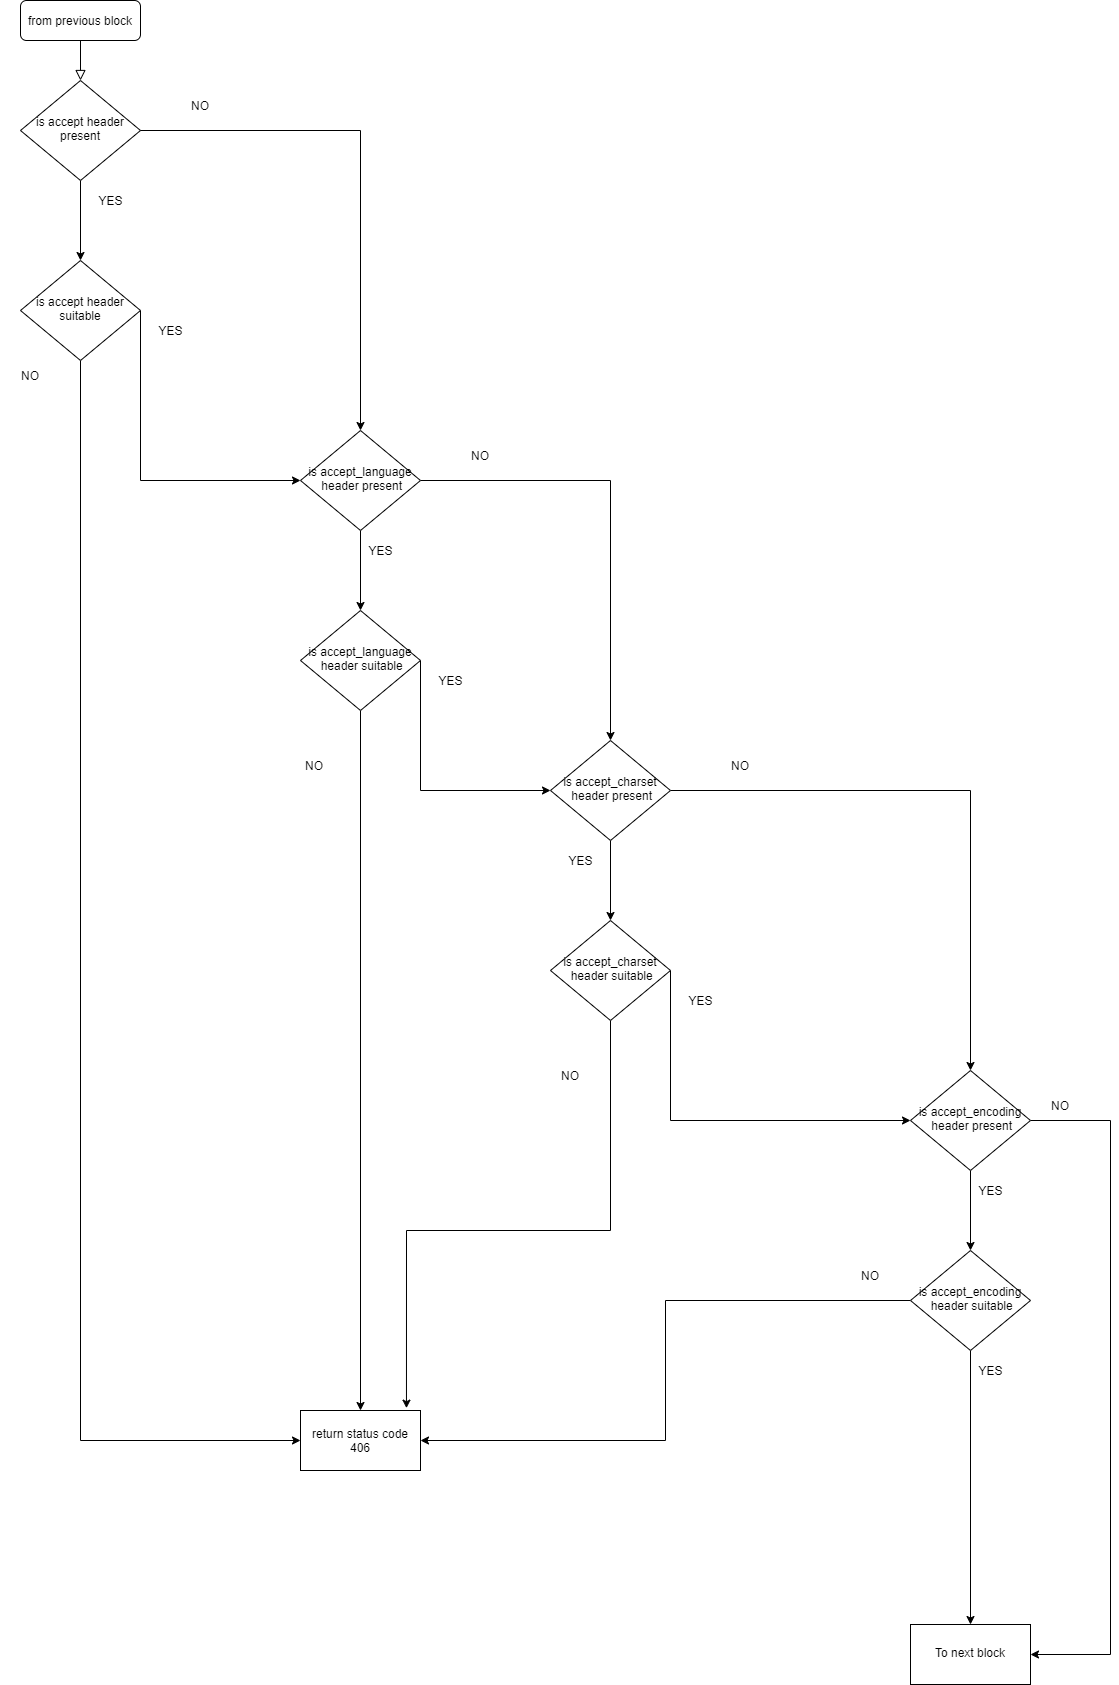

The diagram above was exported from draw.io. Its source (the exported page's mxGraphModel, read from the mxfile embedded in the PNG):
<mxGraphModel dx="1022" dy="379" grid="1" gridSize="10" guides="1" tooltips="1" connect="1" arrows="1" fold="1" page="1" pageScale="1" pageWidth="827" pageHeight="1169" math="0" shadow="0">
  <root>
    <mxCell id="WIyWlLk6GJQsqaUBKTNV-0" />
    <mxCell id="WIyWlLk6GJQsqaUBKTNV-1" parent="WIyWlLk6GJQsqaUBKTNV-0" />
    <mxCell id="WIyWlLk6GJQsqaUBKTNV-2" value="" style="rounded=0;html=1;jettySize=auto;orthogonalLoop=1;fontSize=11;endArrow=block;endFill=0;endSize=8;strokeWidth=1;shadow=0;labelBackgroundColor=none;edgeStyle=orthogonalEdgeStyle;" parent="WIyWlLk6GJQsqaUBKTNV-1" source="WIyWlLk6GJQsqaUBKTNV-3" target="WIyWlLk6GJQsqaUBKTNV-6" edge="1">
      <mxGeometry relative="1" as="geometry" />
    </mxCell>
    <mxCell id="WIyWlLk6GJQsqaUBKTNV-3" value="from previous block" style="rounded=1;whiteSpace=wrap;html=1;fontSize=12;glass=0;strokeWidth=1;shadow=0;" parent="WIyWlLk6GJQsqaUBKTNV-1" vertex="1">
      <mxGeometry x="150" y="70" width="120" height="40" as="geometry" />
    </mxCell>
    <mxCell id="pgZPj2M7ys1trbAWzITZ-1" value="" style="edgeStyle=orthogonalEdgeStyle;rounded=0;orthogonalLoop=1;jettySize=auto;html=1;" edge="1" parent="WIyWlLk6GJQsqaUBKTNV-1" source="WIyWlLk6GJQsqaUBKTNV-6" target="pgZPj2M7ys1trbAWzITZ-0">
      <mxGeometry relative="1" as="geometry" />
    </mxCell>
    <mxCell id="WIyWlLk6GJQsqaUBKTNV-6" value="is accept header present" style="rhombus;whiteSpace=wrap;html=1;shadow=0;fontFamily=Helvetica;fontSize=12;align=center;strokeWidth=1;spacing=6;spacingTop=-4;" parent="WIyWlLk6GJQsqaUBKTNV-1" vertex="1">
      <mxGeometry x="150" y="150" width="120" height="100" as="geometry" />
    </mxCell>
    <mxCell id="pgZPj2M7ys1trbAWzITZ-3" value="" style="edgeStyle=orthogonalEdgeStyle;rounded=0;orthogonalLoop=1;jettySize=auto;html=1;" edge="1" parent="WIyWlLk6GJQsqaUBKTNV-1" source="pgZPj2M7ys1trbAWzITZ-0" target="pgZPj2M7ys1trbAWzITZ-2">
      <mxGeometry relative="1" as="geometry">
        <Array as="points">
          <mxPoint x="270" y="550" />
        </Array>
      </mxGeometry>
    </mxCell>
    <mxCell id="pgZPj2M7ys1trbAWzITZ-24" value="" style="edgeStyle=orthogonalEdgeStyle;rounded=0;orthogonalLoop=1;jettySize=auto;html=1;entryX=0;entryY=0.5;entryDx=0;entryDy=0;" edge="1" parent="WIyWlLk6GJQsqaUBKTNV-1" source="pgZPj2M7ys1trbAWzITZ-0" target="pgZPj2M7ys1trbAWzITZ-22">
      <mxGeometry relative="1" as="geometry">
        <mxPoint x="210" y="510" as="targetPoint" />
        <Array as="points">
          <mxPoint x="210" y="1510" />
        </Array>
      </mxGeometry>
    </mxCell>
    <mxCell id="pgZPj2M7ys1trbAWzITZ-0" value="is accept header suitable" style="rhombus;whiteSpace=wrap;html=1;shadow=0;fontFamily=Helvetica;fontSize=12;align=center;strokeWidth=1;spacing=6;spacingTop=-4;" vertex="1" parent="WIyWlLk6GJQsqaUBKTNV-1">
      <mxGeometry x="150" y="330" width="120" height="100" as="geometry" />
    </mxCell>
    <mxCell id="pgZPj2M7ys1trbAWzITZ-5" value="" style="edgeStyle=orthogonalEdgeStyle;rounded=0;orthogonalLoop=1;jettySize=auto;html=1;" edge="1" parent="WIyWlLk6GJQsqaUBKTNV-1" source="pgZPj2M7ys1trbAWzITZ-2" target="pgZPj2M7ys1trbAWzITZ-4">
      <mxGeometry relative="1" as="geometry" />
    </mxCell>
    <mxCell id="pgZPj2M7ys1trbAWzITZ-17" value="" style="edgeStyle=orthogonalEdgeStyle;rounded=0;orthogonalLoop=1;jettySize=auto;html=1;entryX=0.5;entryY=0;entryDx=0;entryDy=0;" edge="1" parent="WIyWlLk6GJQsqaUBKTNV-1" source="pgZPj2M7ys1trbAWzITZ-2" target="pgZPj2M7ys1trbAWzITZ-7">
      <mxGeometry relative="1" as="geometry">
        <mxPoint x="630" y="550" as="targetPoint" />
      </mxGeometry>
    </mxCell>
    <mxCell id="pgZPj2M7ys1trbAWzITZ-2" value="is accept_language&lt;br&gt;&amp;nbsp;header present" style="rhombus;whiteSpace=wrap;html=1;shadow=0;fontFamily=Helvetica;fontSize=12;align=center;strokeWidth=1;spacing=6;spacingTop=-4;" vertex="1" parent="WIyWlLk6GJQsqaUBKTNV-1">
      <mxGeometry x="430" y="500" width="120" height="100" as="geometry" />
    </mxCell>
    <mxCell id="pgZPj2M7ys1trbAWzITZ-9" value="" style="edgeStyle=orthogonalEdgeStyle;rounded=0;orthogonalLoop=1;jettySize=auto;html=1;" edge="1" parent="WIyWlLk6GJQsqaUBKTNV-1" source="pgZPj2M7ys1trbAWzITZ-4" target="pgZPj2M7ys1trbAWzITZ-7">
      <mxGeometry relative="1" as="geometry">
        <Array as="points">
          <mxPoint x="550" y="860" />
        </Array>
      </mxGeometry>
    </mxCell>
    <mxCell id="pgZPj2M7ys1trbAWzITZ-26" value="" style="edgeStyle=orthogonalEdgeStyle;rounded=0;orthogonalLoop=1;jettySize=auto;html=1;entryX=0.5;entryY=0;entryDx=0;entryDy=0;" edge="1" parent="WIyWlLk6GJQsqaUBKTNV-1" source="pgZPj2M7ys1trbAWzITZ-4" target="pgZPj2M7ys1trbAWzITZ-22">
      <mxGeometry relative="1" as="geometry">
        <mxPoint x="490" y="860" as="targetPoint" />
      </mxGeometry>
    </mxCell>
    <mxCell id="pgZPj2M7ys1trbAWzITZ-4" value="is accept_language&lt;br&gt;&amp;nbsp;header suitable" style="rhombus;whiteSpace=wrap;html=1;shadow=0;fontFamily=Helvetica;fontSize=12;align=center;strokeWidth=1;spacing=6;spacingTop=-4;" vertex="1" parent="WIyWlLk6GJQsqaUBKTNV-1">
      <mxGeometry x="430" y="680" width="120" height="100" as="geometry" />
    </mxCell>
    <mxCell id="pgZPj2M7ys1trbAWzITZ-6" value="" style="edgeStyle=orthogonalEdgeStyle;rounded=0;orthogonalLoop=1;jettySize=auto;html=1;" edge="1" parent="WIyWlLk6GJQsqaUBKTNV-1" source="pgZPj2M7ys1trbAWzITZ-7" target="pgZPj2M7ys1trbAWzITZ-8">
      <mxGeometry relative="1" as="geometry" />
    </mxCell>
    <mxCell id="pgZPj2M7ys1trbAWzITZ-19" value="" style="edgeStyle=orthogonalEdgeStyle;rounded=0;orthogonalLoop=1;jettySize=auto;html=1;" edge="1" parent="WIyWlLk6GJQsqaUBKTNV-1" source="pgZPj2M7ys1trbAWzITZ-7">
      <mxGeometry relative="1" as="geometry">
        <mxPoint x="1100" y="1140" as="targetPoint" />
      </mxGeometry>
    </mxCell>
    <mxCell id="pgZPj2M7ys1trbAWzITZ-7" value="is accept_charset&lt;br&gt;&amp;nbsp;header present" style="rhombus;whiteSpace=wrap;html=1;shadow=0;fontFamily=Helvetica;fontSize=12;align=center;strokeWidth=1;spacing=6;spacingTop=-4;" vertex="1" parent="WIyWlLk6GJQsqaUBKTNV-1">
      <mxGeometry x="680" y="810" width="120" height="100" as="geometry" />
    </mxCell>
    <mxCell id="pgZPj2M7ys1trbAWzITZ-14" value="" style="edgeStyle=orthogonalEdgeStyle;rounded=0;orthogonalLoop=1;jettySize=auto;html=1;entryX=0;entryY=0.5;entryDx=0;entryDy=0;" edge="1" parent="WIyWlLk6GJQsqaUBKTNV-1" source="pgZPj2M7ys1trbAWzITZ-8" target="pgZPj2M7ys1trbAWzITZ-11">
      <mxGeometry relative="1" as="geometry">
        <mxPoint x="880" y="1040" as="targetPoint" />
        <Array as="points">
          <mxPoint x="800" y="1190" />
        </Array>
      </mxGeometry>
    </mxCell>
    <mxCell id="pgZPj2M7ys1trbAWzITZ-28" value="" style="edgeStyle=orthogonalEdgeStyle;rounded=0;orthogonalLoop=1;jettySize=auto;html=1;entryX=0.883;entryY=-0.039;entryDx=0;entryDy=0;entryPerimeter=0;" edge="1" parent="WIyWlLk6GJQsqaUBKTNV-1" source="pgZPj2M7ys1trbAWzITZ-8" target="pgZPj2M7ys1trbAWzITZ-22">
      <mxGeometry relative="1" as="geometry">
        <mxPoint x="740" y="1170" as="targetPoint" />
        <Array as="points">
          <mxPoint x="740" y="1300" />
          <mxPoint x="536" y="1300" />
        </Array>
      </mxGeometry>
    </mxCell>
    <mxCell id="pgZPj2M7ys1trbAWzITZ-8" value="is accept_charset&lt;br&gt;&amp;nbsp;header suitable" style="rhombus;whiteSpace=wrap;html=1;shadow=0;fontFamily=Helvetica;fontSize=12;align=center;strokeWidth=1;spacing=6;spacingTop=-4;" vertex="1" parent="WIyWlLk6GJQsqaUBKTNV-1">
      <mxGeometry x="680" y="990" width="120" height="100" as="geometry" />
    </mxCell>
    <mxCell id="pgZPj2M7ys1trbAWzITZ-10" value="" style="edgeStyle=orthogonalEdgeStyle;rounded=0;orthogonalLoop=1;jettySize=auto;html=1;" edge="1" parent="WIyWlLk6GJQsqaUBKTNV-1" source="pgZPj2M7ys1trbAWzITZ-11" target="pgZPj2M7ys1trbAWzITZ-12">
      <mxGeometry relative="1" as="geometry" />
    </mxCell>
    <mxCell id="pgZPj2M7ys1trbAWzITZ-43" value="" style="edgeStyle=orthogonalEdgeStyle;rounded=0;orthogonalLoop=1;jettySize=auto;html=1;entryX=1;entryY=0.5;entryDx=0;entryDy=0;" edge="1" parent="WIyWlLk6GJQsqaUBKTNV-1" source="pgZPj2M7ys1trbAWzITZ-11" target="pgZPj2M7ys1trbAWzITZ-20">
      <mxGeometry relative="1" as="geometry">
        <mxPoint x="1240" y="1515.333251953125" as="targetPoint" />
        <Array as="points">
          <mxPoint x="1240" y="1190" />
          <mxPoint x="1240" y="1724" />
        </Array>
      </mxGeometry>
    </mxCell>
    <mxCell id="pgZPj2M7ys1trbAWzITZ-11" value="is accept_encoding&lt;br&gt;&amp;nbsp;header present" style="rhombus;whiteSpace=wrap;html=1;shadow=0;fontFamily=Helvetica;fontSize=12;align=center;strokeWidth=1;spacing=6;spacingTop=-4;" vertex="1" parent="WIyWlLk6GJQsqaUBKTNV-1">
      <mxGeometry x="1040" y="1140" width="120" height="100" as="geometry" />
    </mxCell>
    <mxCell id="pgZPj2M7ys1trbAWzITZ-21" value="" style="edgeStyle=orthogonalEdgeStyle;rounded=0;orthogonalLoop=1;jettySize=auto;html=1;" edge="1" parent="WIyWlLk6GJQsqaUBKTNV-1" source="pgZPj2M7ys1trbAWzITZ-12" target="pgZPj2M7ys1trbAWzITZ-20">
      <mxGeometry relative="1" as="geometry" />
    </mxCell>
    <mxCell id="pgZPj2M7ys1trbAWzITZ-30" value="" style="edgeStyle=orthogonalEdgeStyle;rounded=0;orthogonalLoop=1;jettySize=auto;html=1;entryX=1;entryY=0.5;entryDx=0;entryDy=0;" edge="1" parent="WIyWlLk6GJQsqaUBKTNV-1" source="pgZPj2M7ys1trbAWzITZ-12" target="pgZPj2M7ys1trbAWzITZ-22">
      <mxGeometry relative="1" as="geometry">
        <mxPoint x="960" y="1370" as="targetPoint" />
      </mxGeometry>
    </mxCell>
    <mxCell id="pgZPj2M7ys1trbAWzITZ-12" value="is accept_encoding&lt;br&gt;&amp;nbsp;header suitable" style="rhombus;whiteSpace=wrap;html=1;shadow=0;fontFamily=Helvetica;fontSize=12;align=center;strokeWidth=1;spacing=6;spacingTop=-4;" vertex="1" parent="WIyWlLk6GJQsqaUBKTNV-1">
      <mxGeometry x="1040" y="1320" width="120" height="100" as="geometry" />
    </mxCell>
    <mxCell id="pgZPj2M7ys1trbAWzITZ-15" value="" style="endArrow=classic;html=1;rounded=0;" edge="1" parent="WIyWlLk6GJQsqaUBKTNV-1" source="WIyWlLk6GJQsqaUBKTNV-6">
      <mxGeometry width="50" height="50" relative="1" as="geometry">
        <mxPoint x="650" y="280" as="sourcePoint" />
        <mxPoint x="490" y="500" as="targetPoint" />
        <Array as="points">
          <mxPoint x="490" y="200" />
        </Array>
      </mxGeometry>
    </mxCell>
    <mxCell id="pgZPj2M7ys1trbAWzITZ-20" value="To next block" style="whiteSpace=wrap;html=1;shadow=0;strokeWidth=1;spacing=6;spacingTop=-4;" vertex="1" parent="WIyWlLk6GJQsqaUBKTNV-1">
      <mxGeometry x="1040" y="1694" width="120" height="60" as="geometry" />
    </mxCell>
    <mxCell id="pgZPj2M7ys1trbAWzITZ-22" value="return status code 406" style="rounded=0;whiteSpace=wrap;html=1;" vertex="1" parent="WIyWlLk6GJQsqaUBKTNV-1">
      <mxGeometry x="430" y="1480" width="120" height="60" as="geometry" />
    </mxCell>
    <mxCell id="pgZPj2M7ys1trbAWzITZ-31" value="NO" style="text;html=1;strokeColor=none;fillColor=none;align=center;verticalAlign=middle;whiteSpace=wrap;rounded=0;" vertex="1" parent="WIyWlLk6GJQsqaUBKTNV-1">
      <mxGeometry x="300" y="160" width="60" height="30" as="geometry" />
    </mxCell>
    <mxCell id="pgZPj2M7ys1trbAWzITZ-32" value="NO" style="text;html=1;strokeColor=none;fillColor=none;align=center;verticalAlign=middle;whiteSpace=wrap;rounded=0;" vertex="1" parent="WIyWlLk6GJQsqaUBKTNV-1">
      <mxGeometry x="130" y="430" width="60" height="30" as="geometry" />
    </mxCell>
    <mxCell id="pgZPj2M7ys1trbAWzITZ-34" value="NO" style="text;html=1;strokeColor=none;fillColor=none;align=center;verticalAlign=middle;whiteSpace=wrap;rounded=0;" vertex="1" parent="WIyWlLk6GJQsqaUBKTNV-1">
      <mxGeometry x="580" y="510" width="60" height="30" as="geometry" />
    </mxCell>
    <mxCell id="pgZPj2M7ys1trbAWzITZ-35" value="NO" style="text;html=1;strokeColor=none;fillColor=none;align=center;verticalAlign=middle;whiteSpace=wrap;rounded=0;" vertex="1" parent="WIyWlLk6GJQsqaUBKTNV-1">
      <mxGeometry x="414" y="820" width="60" height="30" as="geometry" />
    </mxCell>
    <mxCell id="pgZPj2M7ys1trbAWzITZ-36" value="NO" style="text;html=1;strokeColor=none;fillColor=none;align=center;verticalAlign=middle;whiteSpace=wrap;rounded=0;" vertex="1" parent="WIyWlLk6GJQsqaUBKTNV-1">
      <mxGeometry x="840" y="820" width="60" height="30" as="geometry" />
    </mxCell>
    <mxCell id="pgZPj2M7ys1trbAWzITZ-37" value="NO" style="text;html=1;strokeColor=none;fillColor=none;align=center;verticalAlign=middle;whiteSpace=wrap;rounded=0;" vertex="1" parent="WIyWlLk6GJQsqaUBKTNV-1">
      <mxGeometry x="670" y="1130" width="60" height="30" as="geometry" />
    </mxCell>
    <mxCell id="pgZPj2M7ys1trbAWzITZ-38" value="NO" style="text;html=1;strokeColor=none;fillColor=none;align=center;verticalAlign=middle;whiteSpace=wrap;rounded=0;" vertex="1" parent="WIyWlLk6GJQsqaUBKTNV-1">
      <mxGeometry x="1160" y="1160" width="60" height="30" as="geometry" />
    </mxCell>
    <mxCell id="pgZPj2M7ys1trbAWzITZ-39" value="NO" style="text;html=1;strokeColor=none;fillColor=none;align=center;verticalAlign=middle;whiteSpace=wrap;rounded=0;" vertex="1" parent="WIyWlLk6GJQsqaUBKTNV-1">
      <mxGeometry x="970" y="1330" width="60" height="30" as="geometry" />
    </mxCell>
    <mxCell id="pgZPj2M7ys1trbAWzITZ-40" value="YES" style="text;html=1;align=center;verticalAlign=middle;resizable=0;points=[];autosize=1;strokeColor=none;fillColor=none;" vertex="1" parent="WIyWlLk6GJQsqaUBKTNV-1">
      <mxGeometry x="1100" y="1250" width="40" height="20" as="geometry" />
    </mxCell>
    <mxCell id="pgZPj2M7ys1trbAWzITZ-41" value="YES" style="text;html=1;align=center;verticalAlign=middle;resizable=0;points=[];autosize=1;strokeColor=none;fillColor=none;" vertex="1" parent="WIyWlLk6GJQsqaUBKTNV-1">
      <mxGeometry x="810" y="1060" width="40" height="20" as="geometry" />
    </mxCell>
    <mxCell id="pgZPj2M7ys1trbAWzITZ-42" value="YES" style="text;html=1;align=center;verticalAlign=middle;resizable=0;points=[];autosize=1;strokeColor=none;fillColor=none;" vertex="1" parent="WIyWlLk6GJQsqaUBKTNV-1">
      <mxGeometry x="1100" y="1430" width="40" height="20" as="geometry" />
    </mxCell>
    <mxCell id="pgZPj2M7ys1trbAWzITZ-44" value="YES" style="text;html=1;align=center;verticalAlign=middle;resizable=0;points=[];autosize=1;strokeColor=none;fillColor=none;" vertex="1" parent="WIyWlLk6GJQsqaUBKTNV-1">
      <mxGeometry x="690" y="920" width="40" height="20" as="geometry" />
    </mxCell>
    <mxCell id="pgZPj2M7ys1trbAWzITZ-45" value="YES" style="text;html=1;align=center;verticalAlign=middle;resizable=0;points=[];autosize=1;strokeColor=none;fillColor=none;" vertex="1" parent="WIyWlLk6GJQsqaUBKTNV-1">
      <mxGeometry x="560" y="740" width="40" height="20" as="geometry" />
    </mxCell>
    <mxCell id="pgZPj2M7ys1trbAWzITZ-46" value="YES" style="text;html=1;align=center;verticalAlign=middle;resizable=0;points=[];autosize=1;strokeColor=none;fillColor=none;" vertex="1" parent="WIyWlLk6GJQsqaUBKTNV-1">
      <mxGeometry x="490" y="610" width="40" height="20" as="geometry" />
    </mxCell>
    <mxCell id="pgZPj2M7ys1trbAWzITZ-47" value="YES" style="text;html=1;align=center;verticalAlign=middle;resizable=0;points=[];autosize=1;strokeColor=none;fillColor=none;" vertex="1" parent="WIyWlLk6GJQsqaUBKTNV-1">
      <mxGeometry x="280" y="390" width="40" height="20" as="geometry" />
    </mxCell>
    <mxCell id="pgZPj2M7ys1trbAWzITZ-48" value="YES" style="text;html=1;align=center;verticalAlign=middle;resizable=0;points=[];autosize=1;strokeColor=none;fillColor=none;" vertex="1" parent="WIyWlLk6GJQsqaUBKTNV-1">
      <mxGeometry x="220" y="260" width="40" height="20" as="geometry" />
    </mxCell>
  </root>
</mxGraphModel>